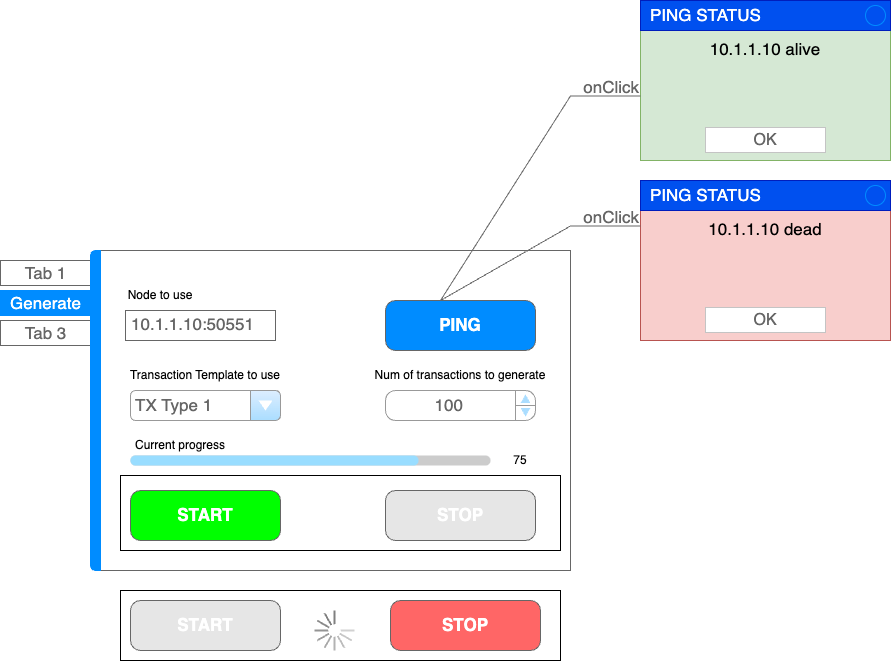

The diagram above was exported from draw.io. Its source (the exported page's mxGraphModel, read from the mxfile embedded in the PNG):
<mxGraphModel dx="1242" dy="2000" grid="1" gridSize="10" guides="1" tooltips="1" connect="1" arrows="1" fold="1" page="1" pageScale="1" pageWidth="827" pageHeight="1169" math="0" shadow="0">
  <root>
    <mxCell id="0" />
    <mxCell id="1" parent="0" />
    <mxCell id="WOrI5qkrQEj9EFeGQhj5-34" value="" style="rounded=0;whiteSpace=wrap;html=1;" vertex="1" parent="1">
      <mxGeometry x="220" y="400" width="440" height="70" as="geometry" />
    </mxCell>
    <mxCell id="WOrI5qkrQEj9EFeGQhj5-1" value="" style="strokeWidth=1;shadow=0;dashed=0;align=center;html=1;shape=mxgraph.mockup.containers.marginRect2;rectMarginLeft=67;strokeColor=#666666;gradientColor=none;whiteSpace=wrap;" vertex="1" parent="1">
      <mxGeometry x="130" y="60" width="540" height="320" as="geometry" />
    </mxCell>
    <mxCell id="WOrI5qkrQEj9EFeGQhj5-33" value="" style="rounded=0;whiteSpace=wrap;html=1;" vertex="1" parent="WOrI5qkrQEj9EFeGQhj5-1">
      <mxGeometry x="90" y="225" width="440" height="75" as="geometry" />
    </mxCell>
    <mxCell id="WOrI5qkrQEj9EFeGQhj5-2" value="Tab 1" style="strokeColor=inherit;fillColor=inherit;gradientColor=inherit;strokeWidth=1;shadow=0;dashed=0;align=center;html=1;shape=mxgraph.mockup.containers.rrect;rSize=0;fontSize=17;fontColor=#666666;" vertex="1" parent="WOrI5qkrQEj9EFeGQhj5-1">
      <mxGeometry width="90" height="25" relative="1" as="geometry">
        <mxPoint x="-30" y="10" as="offset" />
      </mxGeometry>
    </mxCell>
    <mxCell id="WOrI5qkrQEj9EFeGQhj5-3" value="Generate" style="strokeWidth=1;shadow=0;dashed=0;align=center;html=1;shape=mxgraph.mockup.containers.rrect;rSize=0;fontSize=17;fontColor=#ffffff;strokeColor=#008cff;fillColor=#008cff;" vertex="1" parent="WOrI5qkrQEj9EFeGQhj5-1">
      <mxGeometry width="90" height="25" relative="1" as="geometry">
        <mxPoint x="-30" y="40" as="offset" />
      </mxGeometry>
    </mxCell>
    <mxCell id="WOrI5qkrQEj9EFeGQhj5-4" value="Tab 3" style="strokeColor=inherit;fillColor=inherit;gradientColor=inherit;strokeWidth=1;shadow=0;dashed=0;align=center;html=1;shape=mxgraph.mockup.containers.rrect;rSize=0;fontSize=17;fontColor=#666666;" vertex="1" parent="WOrI5qkrQEj9EFeGQhj5-1">
      <mxGeometry width="90" height="25" relative="1" as="geometry">
        <mxPoint x="-30" y="70" as="offset" />
      </mxGeometry>
    </mxCell>
    <mxCell id="WOrI5qkrQEj9EFeGQhj5-5" value="" style="strokeWidth=1;shadow=0;dashed=0;align=center;html=1;shape=mxgraph.mockup.containers.leftButton;rSize=5;strokeColor=#008cff;fillColor=#008cff;resizeHeight=1;movable=0;deletable=0;" vertex="1" parent="WOrI5qkrQEj9EFeGQhj5-1">
      <mxGeometry width="10" height="320" relative="1" as="geometry">
        <mxPoint x="60" as="offset" />
      </mxGeometry>
    </mxCell>
    <mxCell id="WOrI5qkrQEj9EFeGQhj5-6" value="TX Type 1" style="strokeWidth=1;shadow=0;dashed=0;align=center;html=1;shape=mxgraph.mockup.forms.comboBox;strokeColor=#999999;fillColor=#ddeeff;align=left;fillColor2=#aaddff;mainText=;fontColor=#666666;fontSize=17;spacingLeft=3;" vertex="1" parent="WOrI5qkrQEj9EFeGQhj5-1">
      <mxGeometry x="100" y="140" width="150" height="30" as="geometry" />
    </mxCell>
    <mxCell id="WOrI5qkrQEj9EFeGQhj5-7" value="&lt;table cellpadding=&quot;0&quot; cellspacing=&quot;0&quot; style=&quot;width:100%;height:100%;&quot;&gt;&lt;tr&gt;&lt;td style=&quot;width:85%&quot;&gt;100&lt;/td&gt;&lt;td style=&quot;width:15%&quot;&gt;&lt;/td&gt;&lt;/tr&gt;&lt;/table&gt;" style="strokeWidth=1;shadow=0;dashed=0;align=center;html=1;shape=mxgraph.mockup.forms.spinner;strokeColor=#999999;spinLayout=right;spinStyle=normal;adjStyle=triangle;fillColor=#aaddff;fontSize=17;fontColor=#666666;mainText=;html=1;overflow=fill;" vertex="1" parent="WOrI5qkrQEj9EFeGQhj5-1">
      <mxGeometry x="355" y="140" width="150" height="30" as="geometry" />
    </mxCell>
    <mxCell id="WOrI5qkrQEj9EFeGQhj5-8" value="Transaction Template to use" style="text;html=1;strokeColor=none;fillColor=none;align=center;verticalAlign=middle;whiteSpace=wrap;rounded=0;" vertex="1" parent="WOrI5qkrQEj9EFeGQhj5-1">
      <mxGeometry x="95" y="110" width="160" height="30" as="geometry" />
    </mxCell>
    <mxCell id="WOrI5qkrQEj9EFeGQhj5-9" value="Num of transactions to generate" style="text;html=1;strokeColor=none;fillColor=none;align=center;verticalAlign=middle;whiteSpace=wrap;rounded=0;" vertex="1" parent="WOrI5qkrQEj9EFeGQhj5-1">
      <mxGeometry x="340" y="110" width="180" height="30" as="geometry" />
    </mxCell>
    <mxCell id="WOrI5qkrQEj9EFeGQhj5-11" value="START" style="strokeWidth=1;shadow=0;dashed=0;align=center;html=1;shape=mxgraph.mockup.buttons.button;strokeColor=#666666;fontColor=#ffffff;mainText=;buttonStyle=round;fontSize=17;fontStyle=1;fillColor=#00FF00;whiteSpace=wrap;" vertex="1" parent="WOrI5qkrQEj9EFeGQhj5-1">
      <mxGeometry x="100" y="240" width="150" height="50" as="geometry" />
    </mxCell>
    <mxCell id="WOrI5qkrQEj9EFeGQhj5-12" value="STOP" style="strokeWidth=1;shadow=0;dashed=0;align=center;html=1;shape=mxgraph.mockup.buttons.button;strokeColor=#666666;fontColor=#ffffff;mainText=;buttonStyle=round;fontSize=17;fontStyle=1;fillColor=#E6E6E6;whiteSpace=wrap;gradientColor=none;" vertex="1" parent="WOrI5qkrQEj9EFeGQhj5-1">
      <mxGeometry x="355" y="240" width="150" height="50" as="geometry" />
    </mxCell>
    <mxCell id="WOrI5qkrQEj9EFeGQhj5-14" value="75" style="text;html=1;strokeColor=none;fillColor=none;align=center;verticalAlign=middle;whiteSpace=wrap;rounded=0;" vertex="1" parent="WOrI5qkrQEj9EFeGQhj5-1">
      <mxGeometry x="460" y="195" width="60" height="30" as="geometry" />
    </mxCell>
    <mxCell id="WOrI5qkrQEj9EFeGQhj5-15" value="" style="verticalLabelPosition=bottom;shadow=0;dashed=0;align=center;html=1;verticalAlign=top;strokeWidth=1;shape=mxgraph.mockup.misc.progressBar;fillColor=#cccccc;strokeColor=none;fillColor2=#99ddff;barPos=80;" vertex="1" parent="WOrI5qkrQEj9EFeGQhj5-1">
      <mxGeometry x="100" y="200" width="360" height="20" as="geometry" />
    </mxCell>
    <mxCell id="WOrI5qkrQEj9EFeGQhj5-17" value="10.1.1.10:50551" style="strokeWidth=1;shadow=0;dashed=0;align=center;html=1;shape=mxgraph.mockup.text.textBox;fontColor=#666666;align=left;fontSize=17;spacingLeft=4;spacingTop=-3;whiteSpace=wrap;strokeColor=#666666;mainText=" vertex="1" parent="WOrI5qkrQEj9EFeGQhj5-1">
      <mxGeometry x="95" y="60" width="150" height="30" as="geometry" />
    </mxCell>
    <mxCell id="WOrI5qkrQEj9EFeGQhj5-18" value="Node to use" style="text;html=1;strokeColor=none;fillColor=none;align=center;verticalAlign=middle;whiteSpace=wrap;rounded=0;" vertex="1" parent="WOrI5qkrQEj9EFeGQhj5-1">
      <mxGeometry x="80" y="30" width="100" height="30" as="geometry" />
    </mxCell>
    <mxCell id="WOrI5qkrQEj9EFeGQhj5-19" value="PING" style="strokeWidth=1;shadow=0;dashed=0;align=center;html=1;shape=mxgraph.mockup.buttons.button;strokeColor=#666666;fontColor=#ffffff;mainText=;buttonStyle=round;fontSize=17;fontStyle=1;fillColor=#008cff;whiteSpace=wrap;" vertex="1" parent="WOrI5qkrQEj9EFeGQhj5-1">
      <mxGeometry x="355" y="50" width="150" height="50" as="geometry" />
    </mxCell>
    <mxCell id="WOrI5qkrQEj9EFeGQhj5-30" value="Current progress" style="text;html=1;strokeColor=none;fillColor=none;align=center;verticalAlign=middle;whiteSpace=wrap;rounded=0;" vertex="1" parent="WOrI5qkrQEj9EFeGQhj5-1">
      <mxGeometry x="80" y="180" width="140" height="30" as="geometry" />
    </mxCell>
    <mxCell id="WOrI5qkrQEj9EFeGQhj5-20" value="10.1.1.10 alive" style="strokeWidth=1;shadow=0;dashed=0;align=center;html=1;shape=mxgraph.mockup.containers.rrect;rSize=0;strokeColor=#82b366;fontSize=17;verticalAlign=top;whiteSpace=wrap;fillColor=#d5e8d4;spacingTop=32;" vertex="1" parent="1">
      <mxGeometry x="740" y="-190" width="250" height="160" as="geometry" />
    </mxCell>
    <mxCell id="WOrI5qkrQEj9EFeGQhj5-21" value="PING STATUS" style="strokeWidth=1;shadow=0;dashed=0;align=center;html=1;shape=mxgraph.mockup.containers.rrect;rSize=0;fontSize=17;fontColor=#ffffff;strokeColor=#001DBC;align=left;spacingLeft=8;fillColor=#0050ef;resizeWidth=1;whiteSpace=wrap;" vertex="1" parent="WOrI5qkrQEj9EFeGQhj5-20">
      <mxGeometry width="250" height="30" relative="1" as="geometry" />
    </mxCell>
    <mxCell id="WOrI5qkrQEj9EFeGQhj5-22" value="" style="shape=ellipse;strokeColor=#008cff;resizable=0;fillColor=none;html=1;" vertex="1" parent="WOrI5qkrQEj9EFeGQhj5-21">
      <mxGeometry x="1" y="0.5" width="20" height="20" relative="1" as="geometry">
        <mxPoint x="-25" y="-10" as="offset" />
      </mxGeometry>
    </mxCell>
    <mxCell id="WOrI5qkrQEj9EFeGQhj5-23" value="OK" style="strokeWidth=1;shadow=0;dashed=0;align=center;html=1;shape=mxgraph.mockup.containers.rrect;rSize=0;fontSize=16;fontColor=#666666;strokeColor=#c4c4c4;resizable=0;whiteSpace=wrap;fillColor=#ffffff;" vertex="1" parent="WOrI5qkrQEj9EFeGQhj5-20">
      <mxGeometry x="0.5" y="1" width="120" height="25" relative="1" as="geometry">
        <mxPoint x="-60" y="-33" as="offset" />
      </mxGeometry>
    </mxCell>
    <mxCell id="WOrI5qkrQEj9EFeGQhj5-24" value="10.1.1.10 dead" style="strokeWidth=1;shadow=0;dashed=0;align=center;html=1;shape=mxgraph.mockup.containers.rrect;rSize=0;strokeColor=#b85450;fontSize=17;verticalAlign=top;whiteSpace=wrap;fillColor=#f8cecc;spacingTop=32;" vertex="1" parent="1">
      <mxGeometry x="740" y="-10" width="250" height="160" as="geometry" />
    </mxCell>
    <mxCell id="WOrI5qkrQEj9EFeGQhj5-25" value="PING STATUS" style="strokeWidth=1;shadow=0;dashed=0;align=center;html=1;shape=mxgraph.mockup.containers.rrect;rSize=0;fontSize=17;fontColor=#ffffff;strokeColor=#001DBC;align=left;spacingLeft=8;fillColor=#0050ef;resizeWidth=1;whiteSpace=wrap;" vertex="1" parent="WOrI5qkrQEj9EFeGQhj5-24">
      <mxGeometry width="250" height="30" relative="1" as="geometry" />
    </mxCell>
    <mxCell id="WOrI5qkrQEj9EFeGQhj5-26" value="" style="shape=ellipse;strokeColor=#008cff;resizable=0;fillColor=none;html=1;" vertex="1" parent="WOrI5qkrQEj9EFeGQhj5-25">
      <mxGeometry x="1" y="0.5" width="20" height="20" relative="1" as="geometry">
        <mxPoint x="-25" y="-10" as="offset" />
      </mxGeometry>
    </mxCell>
    <mxCell id="WOrI5qkrQEj9EFeGQhj5-27" value="OK" style="strokeWidth=1;shadow=0;dashed=0;align=center;html=1;shape=mxgraph.mockup.containers.rrect;rSize=0;fontSize=16;fontColor=#666666;strokeColor=#c4c4c4;resizable=0;whiteSpace=wrap;fillColor=#ffffff;" vertex="1" parent="WOrI5qkrQEj9EFeGQhj5-24">
      <mxGeometry x="0.5" y="1" width="120" height="25" relative="1" as="geometry">
        <mxPoint x="-60" y="-33" as="offset" />
      </mxGeometry>
    </mxCell>
    <mxCell id="WOrI5qkrQEj9EFeGQhj5-28" value="onClick" style="strokeWidth=1;shadow=0;dashed=0;align=center;html=1;shape=mxgraph.mockup.text.callout;linkText=;textSize=17;textColor=#666666;callDir=NE;callStyle=line;fontSize=17;fontColor=#666666;align=right;verticalAlign=top;strokeColor=#666666;" vertex="1" parent="1">
      <mxGeometry x="540" y="-120" width="200" height="230" as="geometry" />
    </mxCell>
    <mxCell id="WOrI5qkrQEj9EFeGQhj5-29" value="onClick" style="strokeWidth=1;shadow=0;dashed=0;align=center;html=1;shape=mxgraph.mockup.text.callout;linkText=;textSize=17;textColor=#666666;callDir=NE;callStyle=line;fontSize=17;fontColor=#666666;align=right;verticalAlign=top;strokeColor=#666666;" vertex="1" parent="1">
      <mxGeometry x="540" y="10" width="200" height="100" as="geometry" />
    </mxCell>
    <mxCell id="WOrI5qkrQEj9EFeGQhj5-31" value="START" style="strokeWidth=1;shadow=0;dashed=0;align=center;html=1;shape=mxgraph.mockup.buttons.button;strokeColor=#666666;fontColor=#ffffff;mainText=;buttonStyle=round;fontSize=17;fontStyle=1;fillColor=#E6E6E6;whiteSpace=wrap;" vertex="1" parent="1">
      <mxGeometry x="230" y="410" width="150" height="50" as="geometry" />
    </mxCell>
    <mxCell id="WOrI5qkrQEj9EFeGQhj5-32" value="STOP" style="strokeWidth=1;shadow=0;dashed=0;align=center;html=1;shape=mxgraph.mockup.buttons.button;strokeColor=#666666;fontColor=#ffffff;mainText=;buttonStyle=round;fontSize=17;fontStyle=1;fillColor=#FF6666;whiteSpace=wrap;gradientColor=none;" vertex="1" parent="1">
      <mxGeometry x="490" y="410" width="150" height="50" as="geometry" />
    </mxCell>
    <mxCell id="WOrI5qkrQEj9EFeGQhj5-16" value="" style="verticalLabelPosition=bottom;shadow=0;dashed=0;align=center;html=1;verticalAlign=top;strokeWidth=1;shape=mxgraph.mockup.misc.loading_circle_2;pointerEvents=1" vertex="1" parent="1">
      <mxGeometry x="414" y="420" width="40" height="40" as="geometry" />
    </mxCell>
  </root>
</mxGraphModel>